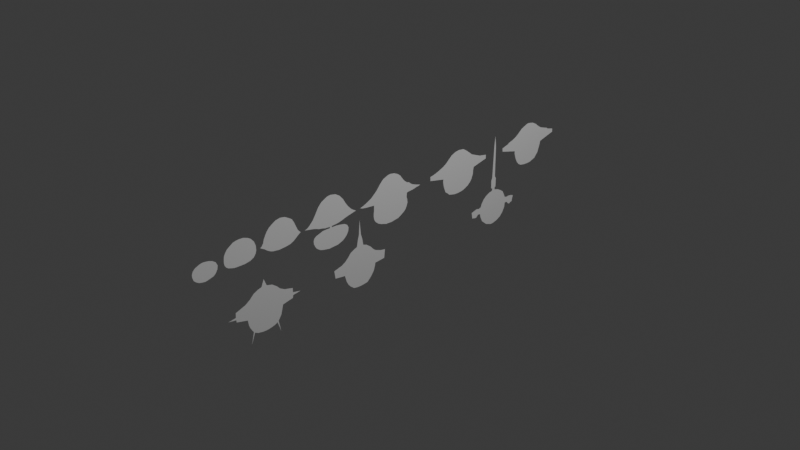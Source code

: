 # Source: untitled_1.blend  (saved by Blender 4.3.34; exported with 4.5.12 LTS)
import bpy
from mathutils import Matrix  # noqa: F401  (used for matrix-valued properties, if any)

bpy.ops.wm.read_factory_settings(use_empty=True)
scene = bpy.context.scene
scene.name = 'Scene'

# ---- collections
col_collection = bpy.data.collections.new('Collection'); scene.collection.children.link(col_collection)

# ---- world
world_world = bpy.data.worlds.new('World'); scene.world = world_world
world_world.use_nodes = True; world_world.node_tree.nodes.clear()
_N = world_world.node_tree.nodes; _L = world_world.node_tree.links
n0 = _N.new('ShaderNodeOutputWorld'); n0.name = 'World Output'; n0.location = (300, 300)
n1 = _N.new('ShaderNodeBackground'); n1.name = 'Background'; n1.location = (10, 300)
n1.inputs[0].default_value = (0.05088, 0.05088, 0.05088, 1.0)
_L.new(n1.outputs[0], n0.inputs[0])
n0.is_active_output = True
world_world.color = (0.05088, 0.05088, 0.05088)
world_world.sun_shadow_jitter_overblur = 0.0

# ---- cameras
cam_camera = bpy.data.cameras.new('Camera')
cam_camera.clip_end = 100.0
cam_camera.ortho_scale = 7.314

# ---- lights
light_light = bpy.data.lights.new('Light', 'POINT')
light_light.energy = 1000.0
light_light.shadow_soft_size = 0.1

# ---- meshes
me_plane = bpy.data.meshes.new('Plane')
me_plane.from_pydata([(0.09951, -0.637, 0.0), (0.0975, -0.6245, 0.0), (0.09368, -0.614, 0.0), (0.08744, -0.6052, 0.0), (0.07678, -0.5999, 0.0), (0.06672, -0.6016, 0.0), (0.05666, -0.6078, 0.0), (0.05183, -0.6144, 0.0), (0.04801, -0.6285, 0.0), (0.046, -0.6374, 0.0), (0.04721, -0.6464, 0.0), (0.04942, -0.6555, 0.0), (0.05425, -0.6635, 0.0), (0.06028, -0.67, 0.0), (0.07074, -0.6734, 0.0), (0.07799, -0.6736, 0.0), (0.08583, -0.6704, 0.0), (0.09187, -0.6645, 0.0), (0.0969, -0.6535, 0.0), (0.09931, -0.645, 0.0), (0.1243, -0.5338, 0.0), (0.1235, -0.5211, 0.0), (0.1186, -0.5078, 0.0), (0.1132, -0.4992, 0.0), (0.1023, -0.4901, 0.0), (0.08925, -0.4855, 0.0), (0.07678, -0.4849, 0.0), (0.06773, -0.4875, 0.0), (0.05948, -0.4935, 0.0), (0.05384, -0.5048, 0.0), (0.05103, -0.5217, 0.0), (0.05123, -0.5323, 0.0), (0.05143, -0.5452, 0.0), (0.05183, -0.5523, 0.0), (0.05384, -0.5597, 0.0), (0.05726, -0.5704, 0.0), (0.06149, -0.5758, 0.0), (0.06813, -0.5804, 0.0), (0.07698, -0.582, 0.0), (0.08563, -0.5814, 0.0), (0.09328, -0.5804, 0.0), (0.1015, -0.5762, 0.0), (0.1092, -0.5706, 0.0), (0.1144, -0.5627, 0.0), (0.121, -0.5529, 0.0), (0.1233, -0.544, 0.0), (0.07738, -0.4728, 0.0), (0.0808, -0.4678, 0.0), (0.08784, -0.4631, 0.0), (0.09629, -0.4609, 0.0), (0.1057, -0.4563, 0.0), (0.1156, -0.4507, 0.0), (0.1245, -0.4426, 0.0), (0.1313, -0.4324, 0.0), (0.1373, -0.4215, 0.0), (0.1397, -0.4074, 0.0), (0.1371, -0.3929, 0.0), (0.1293, -0.3793, 0.0), (0.123, -0.3704, 0.0), (0.1126, -0.3646, 0.0), (0.09851, -0.3585, 0.0), (0.08704, -0.3533, 0.0), (0.07778, -0.3448, 0.0), (0.07376, -0.3511, 0.0), (0.06934, -0.3571, 0.0), (0.06129, -0.3676, 0.0), (0.05586, -0.379, 0.0), (0.05364, -0.3945, 0.0), (-0.07501, 0.3169, 9.404e-06), (0.05234, -0.4147, -2.645e-07), (0.05485, -0.4338, 0.0), (0.05787, -0.4424, 0.0), (0.0643, -0.4531, 0.0), (0.07012, -0.4599, 0.0), (0.07416, -0.4674, 0.0), (0.07778, -0.332, 0.0), (0.0802, -0.3233, 0.0), (0.08603, -0.3155, 0.0), (0.09649, -0.3048, 0.0), (0.1098, -0.296, 0.0), (0.1287, -0.2847, 0.0), (0.1397, -0.2736, 0.0), (0.1486, -0.2559, 0.0), (0.1504, -0.2437, 0.0), (0.1466, -0.2262, 0.0), (0.1381, -0.2129, 0.0), (0.1247, -0.2012, 0.0), (0.1104, -0.1928, 0.0), (0.09911, -0.1849, 0.0), (0.08684, -0.1734, 0.0), (0.0806, -0.1636, 0.0), (0.07718, -0.1574, 0.0), (0.07497, -0.1672, 0.0), (0.07276, -0.1775, 0.0), (0.07115, -0.1853, 0.0), (0.06833, -0.1958, 0.0), (0.06511, -0.2056, 0.0), (0.06169, -0.2207, 0.0), (0.06089, -0.2288, 0.0), (0.06028, -0.2416, 0.0), (0.05646, -0.242, 0.0), (0.05606, -0.2262, 0.0), (0.05445, -0.2133, 0.0), (0.05103, -0.1974, 0.0), (0.04499, -0.1885, 0.0), (0.03674, -0.1845, 0.0), (0.02628, -0.1857, 0.0), (0.01663, -0.1913, 0.0), (0.009585, -0.1984, 0.0), (0.003952, -0.2068, 0.0), (-0.00148, -0.2223, 0.0), (-0.001882, -0.2306, 0.0), (-0.002687, -0.2435, 0.0), (-0.003289, -0.2523, 0.0), (-0.001479, -0.2608, 0.0), (-7.024e-05, -0.269, 0.0), (0.002946, -0.2807, 0.0), (0.007375, -0.2881, 0.0), (0.01321, -0.2954, 0.0), (0.02005, -0.2996, 0.0), (0.02809, -0.3032, 0.0), (0.03674, -0.3038, 0.0), (0.04379, -0.3012, 0.0), (0.04841, -0.2952, 0.0), (0.05183, -0.2847, 0.0), (0.05586, -0.2722, 0.0), (0.05626, -0.2602, 0.0), (0.05586, -0.2485, 0.0), (0.05988, -0.2479, 0.0), (0.06028, -0.2533, 0.0), (0.06089, -0.2638, 0.0), (0.0635, -0.2726, 0.0), (0.06571, -0.2847, 0.0), (0.06913, -0.2931, 0.0), (0.07155, -0.3012, 0.0), (0.07376, -0.3115, 0.0), (0.07557, -0.3205, 0.0), (0.07879, -0.1431, 0.0), (0.08161, -0.1322, 0.0), (0.08744, -0.1179, 0.0), (0.09509, -0.1028, 0.0), (0.1035, -0.09257, 0.0), (0.113, -0.08191, 0.0), (0.1271, -0.07024, 0.0), (0.1379, -0.05918, 0.0), (0.1448, -0.04087, 0.0), (0.1454, -0.03262, 0.0), (0.143, -0.01854, 0.0), (0.1365, -0.005059, 0.0), (0.1289, 0.004396, 0.0), (0.1164, 0.01345, 0.0), (0.1072, 0.0215, 0.0), (0.1011, 0.03015, 0.0), (0.09951, 0.03638, 0.0), (0.09368, 0.04302, 0.0), (0.08945, 0.04926, 0.0), (0.08422, 0.06274, 0.0), (0.0808, 0.074, 0.0), (0.07899, 0.08004, 0.0), (0.07678, 0.07421, 0.0), (0.07638, 0.06716, 0.0), (0.07296, 0.05288, 0.0), (0.07175, 0.03538, 0.0), (0.07014, 0.02914, 0.0), (0.05686, 0.02793, 0.0), (0.05022, 0.03035, 0.0), (0.04016, 0.03156, 0.0), (0.03111, 0.02874, 0.0), (0.02065, 0.02331, 0.0), (0.01482, 0.01586, 0.0), (0.008982, 0.006609, 0.0), (0.003349, -0.004455, 0.0), (0.002343, -0.0129, 0.0), (-7.129e-05, -0.02799, 0.0), (-0.07501, 0.3336, 9.404e-06), (0.0002975, -0.03959, 6.299e-08), (0.0009345, -0.05012, 0.0), (0.004153, -0.05938, 0.0), (0.006366, -0.06763, 0.0), (0.01099, -0.07728, 0.0), (0.01703, -0.08493, 0.0), (0.02306, -0.09036, 0.0), (0.0289, -0.09297, 0.0), (0.03815, -0.09458, 0.0), (0.04902, -0.09418, 0.0), (0.05364, -0.09317, 0.0), (0.07054, -0.09277, 0.0), (0.07115, -0.1, 0.0), (0.07276, -0.1175, 0.0), (0.07497, -0.1328, 0.0), (0.08945, 0.1199, 0.0), (0.09207, 0.1344, 0.0), (0.0979, 0.1527, 0.0), (0.1051, 0.1704, 0.0), (0.1126, 0.1828, 0.0), (0.1212, 0.1925, 0.0), (0.1307, 0.2038, 0.0), (0.1365, 0.2178, 0.0), (0.1389, 0.2327, 0.0), (0.1367, 0.251, 0.0), (0.1295, 0.2629, 0.0), (0.12, 0.2754, 0.0), (0.1096, 0.2883, 0.0), (0.1053, 0.2989, 0.0), (0.09609, 0.3215, 0.0), (0.09126, 0.348, 0.0), (0.0796, 0.3478, 0.0), (0.06773, 0.2973, 0.0), (0.05988, 0.2955, 0.0), (0.0468, 0.2945, 0.0), (0.03312, 0.2897, 0.0), (0.02387, 0.2834, 0.0), (0.01522, 0.273, 0.0), (0.0116, 0.2649, 0.0), (0.007573, 0.2559, 0.0), (0.005763, 0.2466, 0.0), (0.004683, 0.2343, -5.569e-07), (0.007241, 0.2089, 2.152e-07), (0.01039, 0.1975, 0.0), (0.01663, 0.1905, 0.0), (0.02306, 0.182, 0.0), (0.03332, 0.1778, 0.0), (0.04318, 0.1742, 0.0), (0.05847, 0.1714, 0.0), (0.06592, 0.172, 0.0), (0.07678, 0.1205, 0.0), (0.09056, 0.4208, 0.0), (0.09743, 0.4465, 0.0), (0.09961, 0.447, 0.0), (0.1051, 0.4653, 0.0), (0.1115, 0.4788, 0.0), (0.1184, 0.4892, 0.0), (0.1303, 0.5037, 0.0), (0.1402, 0.5285, 0.0), (0.1402, 0.5365, 0.0), (0.1368, 0.5536, 0.0), (0.1293, 0.5679, 0.0), (0.1186, 0.5813, 0.0), (0.111, 0.5932, 0.0), (0.1008, 0.6247, 0.0), (0.09827, 0.6255, 0.0), (0.09207, 0.6493, 0.0), (0.08167, 0.6497, 0.0), (0.06659, 0.5949, 0.0), (0.05083, 0.5905, 0.0), (0.03255, 0.584, 0.0), (0.01713, 0.5707, 0.0), (0.009683, 0.55, -4.986e-07), (0.01227, 0.5073, 0.0), (0.01814, 0.4969, 0.0), (0.02803, 0.4886, 0.0), (0.04043, 0.4824, 0.0), (0.05669, 0.4772, 0.0), (0.06524, 0.477, 0.0), (0.07966, 0.4217, 0.0), (-0.03271, -0.4598, 7.256e-07), (-0.1394, -0.5157, 0.0), (-0.01175, -0.4684, 0.0), (-0.08085, 0.2952, 7.21e-06), (-0.1343, -0.5187, 0.0), (-0.1248, -0.5221, 0.0), (-0.1098, -0.5245, 0.0), (-0.1015, -0.5583, 0.0), (-0.09467, -0.5585, 0.0), (-0.09125, -0.5826, 0.0), (-0.08743, -0.5595, 0.0), (-0.07395, -0.5589, 0.0), (-0.07013, -0.5472, 0.0), (-0.06289, -0.5277, 0.0), (-0.05383, -0.5144, 0.0), (-0.04136, -0.5016, 0.0), (-0.03532, -0.4889, 0.0), (-0.0315, -0.476, 0.0), (-0.03725, -0.4429, 0.0), (-0.04768, -0.4287, 0.0), (-0.05811, -0.4186, 0.0), (-0.06593, -0.4041, 0.0), (-0.0723, -0.3786, 0.0), (-0.08505, -0.3783, 0.0), (-0.09026, -0.3531, 0.0), (-0.09374, -0.378, 0.0), (-0.1017, -0.3795, 0.0), (-0.1082, -0.4118, 0.0), (-0.1174, -0.4143, 0.0), (-0.1353, -0.4191, 0.0), (-0.1506, -0.4289, 0.0), (-0.1844, -0.4221, 0.0), (-0.1534, -0.4326, 0.0), (-0.1578, -0.4416, 0.0), (-0.1619, -0.4591, 0.0), (-0.1625, -0.469, 0.0), (-0.1619, -0.4815, 0.0), (-0.159, -0.4953, 0.0), (-0.154, -0.505, 0.0), (-0.186, -0.5169, 0.0), (-0.1508, -0.5084, 0.0), (-0.1448, -0.5126, 0.0), (-0.06136, -0.09549, 7.243e-07), (-0.1487, -0.1766, 0.0), (0.04487, -0.1453, 0.0), (0.001411, -0.1417, 0.0), (-0.01356, -0.1371, 0.0), (-0.03359, -0.1335, 0.0), (-0.03794, -0.1214, 0.0), (-0.04904, -0.1067, 0.0), (-0.07752, 0.3252, 8.463e-06), (-0.1449, -0.1815, 0.0), (-0.1364, -0.189, 0.0), (-0.1253, -0.195, 0.0), (-0.1048, -0.2011, 0.0), (-0.1005, -0.2339, 0.0), (-0.07657, -0.2378, 0.0), (-0.07391, -0.2283, 0.0), (-0.06932, -0.2107, 0.0), (-0.06256, -0.1986, 0.0), (-0.05315, -0.1883, 0.0), (-0.04277, -0.1793, 0.0), (-0.03625, -0.1668, 0.0), (-0.03263, -0.1564, 0.0), (-0.01283, -0.1528, 0.0), (0.0009282, -0.1487, 0.0), (-0.06618, -0.08808, 0.0), (-0.0727, -0.07069, 0.0), (-0.0756, -0.05428, 0.0), (-0.1019, -0.05718, 0.0), (-0.1048, -0.09049, 0.0), (-0.1125, -0.0917, 0.0), (-0.1268, -0.09629, 0.0), (-0.1403, -0.1057, 0.0), (-0.1541, -0.1197, 0.0), (-0.1562, -0.1335, 0.0), (-0.157, -0.1448, 0.0), (-0.1567, -0.1559, 0.0), (-0.1548, -0.1682, 0.0), (-0.1512, -0.1735, 0.0), (-0.1, 0.2985, 0.0), (0.1066, 0.391, 1.91e-05), (0.1385, 0.3871, 0.0), (0.1087, 0.3843, 3.91e-05), (-0.1029, 0.311, 0.0), (-0.1025, 0.3158, 0.0), (-0.09521, 0.3231, 0.0), (-0.09622, 0.3315, 0.0), (-0.1083, 0.3347, 0.0), (-0.124, 0.3424, 0.0), (-0.1389, 0.3605, 0.0), (-0.1459, 0.3806, 0.0), (-0.1463, 0.3891, 0.0), (-0.1417, 0.4072, 0.0), (-0.1336, 0.4226, 0.0), (-0.1224, 0.4325, 0.0), (-0.1077, 0.4406, 0.0), (-0.0936, 0.442, 0.0), (-0.09421, 0.451, 0.0), (-0.1017, 0.4573, 0.0), (-0.1033, 0.4627, 0.0), (-0.09944, 0.4699, 0.0), (-0.09964, 0.4733, 0.0), (-0.08013, 0.478, 0.0), (-0.0765, 0.4669, 0.0), (-0.0753, 0.456, 0.0), (-0.07671, 0.4502, 0.0), (-0.07429, 0.4408, 0.0), (-0.06484, 0.4365, 0.0), (-0.05256, 0.4303, 0.0), (-0.04492, 0.4198, 0.0), (-0.03768, 0.406, 0.0), (-0.03426, 0.3929, 0.0), (-0.02782, 0.3923, 0.0), (-0.0248, 0.3961, 0.0), (0.002156, 0.3963, 0.0), (0.004818, 0.2203, -5.063e-07), (0.009334, 0.524, -1.102e-06), (0.009054, 0.5365, -1.207e-06), (-0.06458, 0.3377, 1.332e-05), (-0.0529, 0.3457, 1.771e-05), (-0.04456, 0.3553, 2.085e-05), (-0.03747, 0.3703, 2.351e-05), (-0.0358, 0.3807, 2.414e-05), (-0.02871, 0.3828, 2.68e-05), (-0.02579, 0.3774, 2.79e-05), (-0.0003403, 0.3769, 3.746e-05), (0.006752, 0.3803, 4.012e-05), (0.009109, 0.3919, 2.612e-06)], [], [(9, 10, 11, 12, 13, 14, 15, 16, 17, 18, 19, 0, 1, 2, 3, 4, 5, 6, 7, 8), (21, 22, 23, 24, 25, 26, 27, 28, 29, 30, 31, 32, 33, 34, 35, 36, 37, 38, 39, 40, 41, 42, 43, 44, 45, 20), (305, 174, 374, 375, 376, 377, 378, 379, 380, 381, 382, 338, 337, 336, 383, 370, 369, 368, 367, 366, 365, 364, 363, 362, 361, 360, 359, 358, 357, 356, 355, 354, 353, 352, 351, 350, 349, 348, 347, 346, 345, 344, 343, 342, 341, 340, 339, 335, 258, 68), (84, 85, 86, 87, 88, 89, 90, 91, 92, 93, 94, 95, 96, 97, 98, 99, 100, 101, 102, 103, 104, 105, 106, 107, 108, 109, 110, 111, 112, 113, 114, 115, 116, 117, 118, 119, 120, 121, 122, 123, 124, 125, 126, 127, 128, 129, 130, 131, 132, 133, 134, 135, 136, 75, 76, 77, 78, 79, 80, 81, 82, 83), (257, 272, 271, 270, 269, 268, 267, 266, 265, 264, 263, 262, 261, 260, 259, 256, 296, 295, 294, 293, 292, 291, 290, 289, 288, 287, 286, 285, 284, 283, 282, 281, 280, 279, 278, 277, 276, 275, 274, 273, 255), (46, 47, 48, 49, 50, 51, 52, 53, 54, 55, 56, 57, 58, 59, 60, 61, 62, 63, 64, 65, 66, 67, 69, 70, 71, 72, 73, 74), (137, 189, 188, 187, 186, 185, 184, 183, 182, 181, 180, 179, 178, 177, 176, 175, 173, 172, 171, 170, 169, 168, 167, 166, 165, 164, 163, 162, 161, 160, 159, 158, 157, 156, 155, 154, 153, 152, 151, 150, 149, 148, 147, 146, 145, 144, 143, 142, 141, 140, 139, 138), (304, 303, 302, 301, 300, 299, 320, 319, 318, 317, 316, 315, 314, 313, 312, 311, 310, 309, 308, 307, 306, 298, 334, 333, 332, 331, 330, 329, 328, 327, 326, 325, 324, 323, 322, 321, 297), (190, 191, 192, 193, 194, 195, 196, 197, 198, 199, 200, 201, 202, 203, 204, 205, 206, 207, 208, 209, 210, 211, 212, 213, 214, 215, 216, 371, 217, 218, 219, 220, 221, 222, 223, 224, 225), (226, 227, 228, 229, 230, 231, 232, 233, 234, 235, 236, 237, 238, 239, 240, 241, 242, 243, 244, 245, 246, 247, 373, 372, 248, 249, 250, 251, 252, 253, 254)])
_uv = me_plane.uv_layers.new(name='UVMap')
_uv.uv.foreach_set('vector', [0.523, 0.1813, 0.5236, 0.1768, 0.5247, 0.1723, 0.5271, 0.1682, 0.5301, 0.165, 0.5354, 0.1633, 0.539, 0.1632, 0.5429, 0.1648, 0.5459, 0.1677, 0.5484, 0.1733, 0.5497, 0.1775, 0.5498, 0.1815, 0.5487, 0.1878, 0.5468, 0.193, 0.5437, 0.1974, 0.5384, 0.2, 0.5334, 0.1992, 0.5283, 0.1961, 0.5259, 0.1928, 0.524, 0.1857, 0.5617, 0.2395, 0.5593, 0.2461, 0.5566, 0.2504, 0.5512, 0.255, 0.5446, 0.2573, 0.5384, 0.2576, 0.5339, 0.2563, 0.5297, 0.2532, 0.5269, 0.2476, 0.5255, 0.2392, 0.5256, 0.2338, 0.5257, 0.2274, 0.5259, 0.2239, 0.5269, 0.2201, 0.5286, 0.2148, 0.5307, 0.2121, 0.5341, 0.2098, 0.5385, 0.209, 0.5428, 0.2093, 0.5466, 0.2098, 0.5508, 0.2119, 0.5546, 0.2147, 0.5572, 0.2186, 0.5605, 0.2236, 0.5616, 0.228, 0.5621, 0.2331, 0.0, 0.0, 0.0, 0.0, 0.0, 0.0, 0.0, 0.0, 0.0, 0.0, 0.0, 0.0, 0.0, 0.0, 0.0, 0.0, 0.0, 0.0, 0.0, 0.0, 0.0, 0.0, 0.0, 0.0, 0.0, 0.0, 0.0, 0.0, 0.0, 0.0, 0.0, 0.0, 0.0, 0.0, 0.0, 0.0, 0.0, 0.0, 0.0, 0.0, 0.0, 0.0, 0.0, 0.0, 0.0, 0.0, 0.0, 0.0, 0.0, 0.0, 0.0, 0.0, 0.0, 0.0, 0.0, 0.0, 0.0, 0.0, 0.0, 0.0, 0.0, 0.0, 0.0, 0.0, 0.0, 0.0, 0.0, 0.0, 0.0, 0.0, 0.0, 0.0, 0.0, 0.0, 0.0, 0.0, 0.0, 0.0, 0.0, 0.0, 0.0, 0.0, 0.0, 0.0, 0.0, 0.0, 0.0, 0.0, 0.0, 0.0, 0.0, 0.0, 0.0, 0.0, 0.0, 0.0, 0.0, 0.0, 0.0, 0.0, 0.5733, 0.3869, 0.5691, 0.3936, 0.5623, 0.3994, 0.5552, 0.4036, 0.5496, 0.4075, 0.5434, 0.4133, 0.5403, 0.4182, 0.5386, 0.4213, 0.5375, 0.4164, 0.5364, 0.4113, 0.5356, 0.4073, 0.5342, 0.4021, 0.5326, 0.3972, 0.5308, 0.3896, 0.5304, 0.3856, 0.5301, 0.3792, 0.5282, 0.379, 0.528, 0.3869, 0.5272, 0.3934, 0.5255, 0.4013, 0.5225, 0.4057, 0.5184, 0.4077, 0.5131, 0.4071, 0.5083, 0.4043, 0.5048, 0.4008, 0.502, 0.3966, 0.4993, 0.3888, 0.4991, 0.3847, 0.4987, 0.3783, 0.4984, 0.3738, 0.4993, 0.3696, 0.5, 0.3655, 0.5015, 0.3597, 0.5037, 0.3559, 0.5066, 0.3523, 0.51, 0.3502, 0.514, 0.3484, 0.5184, 0.3481, 0.5219, 0.3494, 0.5242, 0.3524, 0.5259, 0.3577, 0.5279, 0.3639, 0.5281, 0.3699, 0.5279, 0.3758, 0.5299, 0.3761, 0.5301, 0.3733, 0.5304, 0.3681, 0.5318, 0.3637, 0.5329, 0.3577, 0.5346, 0.3534, 0.5358, 0.3494, 0.5369, 0.3443, 0.5378, 0.3397, 0.5389, 0.334, 0.5401, 0.3383, 0.543, 0.3423, 0.5482, 0.3476, 0.5549, 0.352, 0.5643, 0.3577, 0.5699, 0.3632, 0.5743, 0.372, 0.5752, 0.3782, 0.0, 0.0, 0.0, 0.0, 0.0, 0.0, 0.0, 0.0, 0.0, 0.0, 0.0, 0.0, 0.0, 0.0, 0.0, 0.0, 0.0, 0.0, 0.0, 0.0, 0.0, 0.0, 0.0, 0.0, 0.0, 0.0, 0.0, 0.0, 0.0, 0.0, 0.0, 0.0, 0.0, 0.0, 0.0, 0.0, 0.0, 0.0, 0.0, 0.0, 0.0, 0.0, 0.0, 0.0, 0.0, 0.0, 0.0, 0.0, 0.0, 0.0, 0.0, 0.0, 0.0, 0.0, 0.0, 0.0, 0.0, 0.0, 0.0, 0.0, 0.0, 0.0, 0.0, 0.0, 0.0, 0.0, 0.0, 0.0, 0.0, 0.0, 0.0, 0.0, 0.0, 0.0, 0.0, 0.0, 0.0, 0.0, 0.0, 0.0, 0.0, 0.0, 0.0, 0.0, 0.0, 0.0, 0.0, 0.0, 0.0, 0.0, 0.0, 0.0, 0.0, 0.0, 0.0, 0.0, 0.0, 0.0, 0.0, 0.0, 0.0, 0.0, 0.0, 0.0, 0.0, 0.0, 0.0, 0.0, 0.0, 0.0, 0.0, 0.0, 0.0, 0.0, 0.0, 0.0, 0.0, 0.0, 0.0, 0.0, 0.0, 0.0, 0.0, 0.0, 0.0, 0.0, 0.0, 0.0, 0.0, 0.0, 0.0, 0.0, 0.0, 0.0, 0.0, 0.0, 0.0, 0.0, 0.0, 0.0, 0.0, 0.0, 0.0, 0.0, 0.0, 0.0, 0.0, 0.0, 0.0, 0.0, 0.0, 0.0, 0.0, 0.0, 0.0, 0.0, 0.0, 0.0, 0.0, 0.0, 0.0, 0.0, 0.0, 0.0, 0.0, 0.0, 0.0, 0.0, 0.0, 0.0, 0.0, 0.0, 0.0, 0.0, 0.0, 0.0, 0.0, 0.0, 0.0, 0.0, 0.0, 0.0, 0.0, 0.0, 0.0, 0.0, 0.0, 0.0, 0.0, 0.0, 0.0, 0.0, 0.0, 0.0, 0.0, 0.0, 0.0, 0.0, 0.0, 0.0, 0.0, 0.0, 0.0, 0.0, 0.0, 0.0, 0.0, 0.0, 0.0, 0.0, 0.0, 0.0, 0.0, 0.0, 0.0, 0.0, 0.0, 0.0, 0.0, 0.0, 0.0, 0.0, 0.0, 0.0, 0.0, 0.0, 0.0, 0.0, 0.0, 0.0, 0.0, 0.0, 0.0, 0.0, 0.0, 0.0, 0.0, 0.0, 0.0, 0.0, 0.0, 0.0, 0.0, 0.0, 0.0, 0.0, 0.0, 0.0, 0.0, 0.0, 0.0, 0.0, 0.0, 0.0, 0.0, 0.0, 0.0, 0.0, 0.0, 0.0, 0.0, 0.0, 0.0, 0.0, 0.0, 0.0, 0.0, 0.0, 0.0, 0.0, 0.0, 0.0, 0.0, 0.0, 0.0, 0.0, 0.0, 0.0, 0.0, 0.0, 0.0, 0.0, 0.0, 0.0, 0.0, 0.0, 0.0, 0.0, 0.0, 0.0, 0.0, 0.0, 0.0, 0.0, 0.0, 0.0, 0.0, 0.0, 0.0, 0.0, 0.0, 0.0, 0.0, 0.0, 0.0, 0.0, 0.0, 0.0, 0.0, 0.0, 0.0, 0.0, 0.0, 0.0, 0.0, 0.0, 0.0, 0.0, 0.0, 0.0, 0.0, 0.0, 0.0, 0.0, 0.0, 0.0, 0.0, 0.0, 0.0, 0.0, 0.0, 0.0, 0.0, 0.0, 0.0, 0.0, 0.0, 0.0, 0.0, 0.0, 0.0, 0.0, 0.0, 0.0, 0.0, 0.0, 0.0, 0.0, 0.0, 0.0, 0.0, 0.0, 0.0, 0.0, 0.0, 0.0, 0.0, 0.0, 0.0, 0.0, 0.0, 0.0, 0.0, 0.0, 0.0, 0.0, 0.0, 0.0, 0.0, 0.0, 0.0, 0.0, 0.0, 0.0, 0.0, 0.0, 0.0, 0.0, 0.0, 0.0, 0.0, 0.0, 0.0, 0.0, 0.0, 0.0, 0.0, 0.0, 0.0, 0.0, 0.0, 0.0, 0.0, 0.0, 0.0, 0.0, 0.0, 0.0, 0.0, 0.0, 0.0, 0.0, 0.0, 0.0, 0.0, 0.0, 0.0, 0.0, 0.0, 0.0, 0.0, 0.0, 0.0, 0.0, 0.0, 0.0, 0.0, 0.0, 0.0, 0.0, 0.0, 0.0, 0.0, 0.0, 0.0, 0.0, 0.0, 0.0, 0.0, 0.0, 0.0, 0.0, 0.0, 0.0, 0.0, 0.0, 0.0, 0.0, 0.0, 0.0, 0.0, 0.0, 0.0, 0.0, 0.0, 0.0, 0.0, 0.0, 0.0, 0.0, 0.0, 0.0])
me_plane.update()

# ---- objects
ob_light = bpy.data.objects.new('Light', light_light)
ob_camera = bpy.data.objects.new('Camera', cam_camera)
ob_plane = bpy.data.objects.new('Plane', me_plane)
ob_empty = bpy.data.objects.new('Empty', None)

# ---- transforms, parenting, visibility, modifiers, constraints
ob_light.location = (4.076, 1.005, 5.904)
ob_light.rotation_euler = (0.6503, 0.05522, 1.866)
ob_light.lock_rotations_4d = False
ob_light.empty_display_type = 'ARROWS'
ob_light.color = (0.0, 0.0, 0.0, 0.0)
ob_light.lineart.crease_threshold = 0.0
ob_camera.location = (7.359, -6.926, 4.958)
ob_camera.rotation_euler = (1.109, 0.0, 0.8149)
ob_camera.lock_rotations_4d = False
ob_camera.empty_display_type = 'ARROWS'
ob_camera.color = (0.0, 0.0, 0.0, 0.0)
ob_camera.display_type = 'WIRE'
ob_camera.lineart.crease_threshold = 0.0
ob_plane.location = (0.0, 0.0, 0.0)
ob_plane.rotation_euler = (0.0, -1.57, 0.0)
ob_plane.scale = (3.659, 3.659, 3.659)
ob_empty.location = (0.0, 0.0, 0.0)
ob_empty.rotation_euler = (1.571, -0.0, 1.571)
ob_empty.empty_display_type = 'IMAGE'
ob_empty.empty_display_size = 5.0

# ---- collection membership
col_collection.objects.link(ob_light)
col_collection.objects.link(ob_camera)
col_collection.objects.link(ob_plane)
col_collection.objects.link(ob_empty)

# ---- scene / render settings (as saved in the file)
scene.camera = ob_camera
scene.frame_start = 1; scene.frame_end = 250; scene.frame_set(1)
scene.render.engine = 'BLENDER_EEVEE_NEXT'
bpy.context.view_layer.update()
